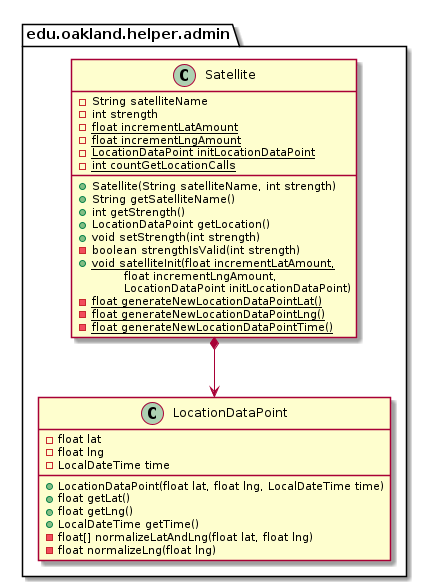

The diagram above was rendered by PlantUML. Its source (embedded in the PNG):
@startuml Satellite_DirectDependencies


package edu.oakland.helper.admin {
    class Satellite {
        - String satelliteName
        - int strength
        {static} - float incrementLatAmount
        {static} - float incrementLngAmount
        {static} - LocationDataPoint initLocationDataPoint
        {static} - int countGetLocationCalls
        __
        + Satellite(String satelliteName, int strength)
        + String getSatelliteName()
        + int getStrength()
        + LocationDataPoint getLocation()
        + void setStrength(int strength)
        - boolean strengthIsValid(int strength)
        {static} + void satelliteInit(float incrementLatAmount,
        \tfloat incrementLngAmount,
        \tLocationDataPoint initLocationDataPoint)
        {static} - float generateNewLocationDataPointLat()
        {static} - float generateNewLocationDataPointLng()
        {static} - float generateNewLocationDataPointTime()
    }
}



package edu.oakland.helper.admin {
    class LocationDataPoint {
        - float lat
        - float lng
        - LocalDateTime time
        + LocationDataPoint(float lat, float lng, LocalDateTime time)
        + float getLat()
        + float getLng()
        + LocalDateTime getTime()
        - float[] normalizeLatAndLng(float lat, float lng)
        - float normalizeLng(float lng)
    }
}

Satellite *--> LocationDataPoint





@enduml